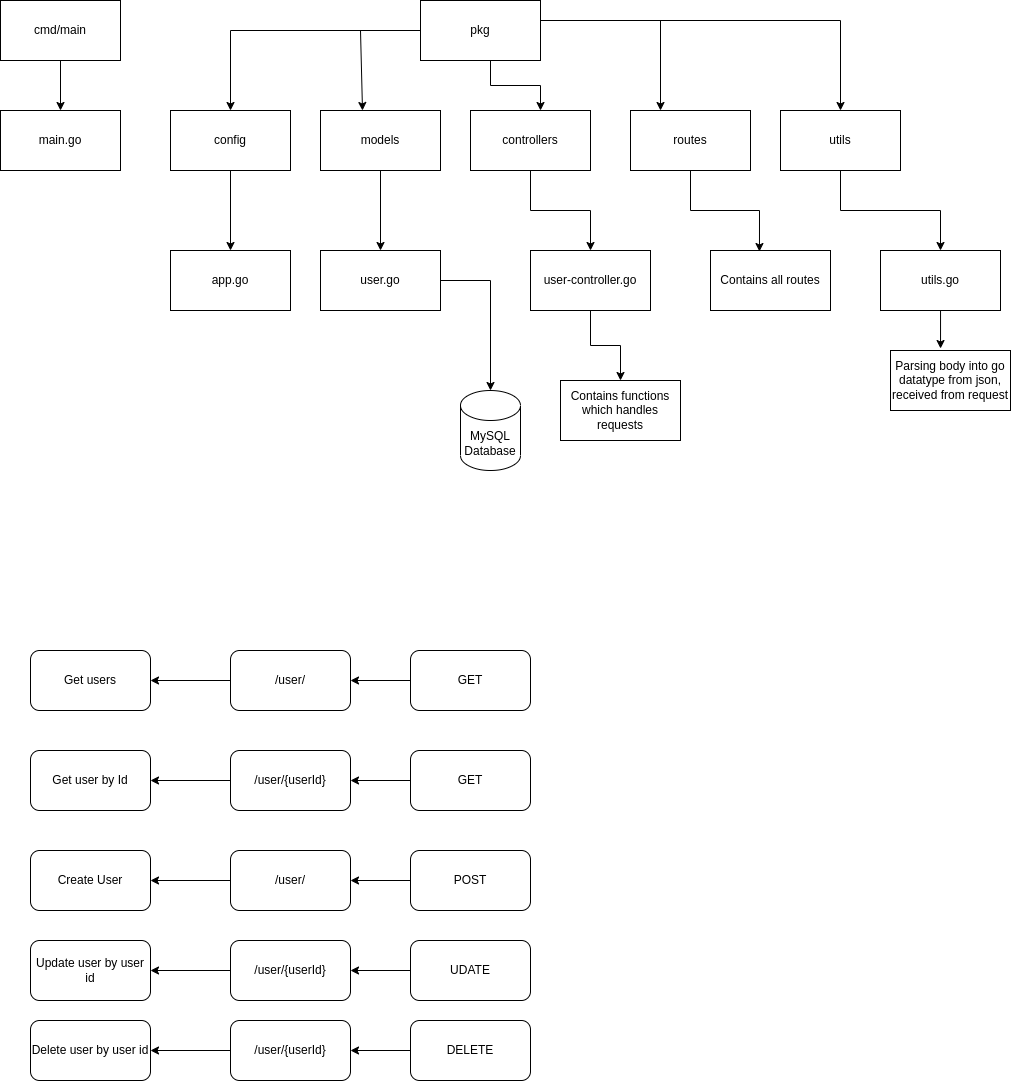

The diagram above was exported from draw.io. Its source (the exported page's mxGraphModel, read from the mxfile embedded in the PNG):
<mxGraphModel dx="812" dy="493" grid="1" gridSize="10" guides="1" tooltips="1" connect="1" arrows="1" fold="1" page="1" pageScale="1.5" pageWidth="1169" pageHeight="826" background="none" math="0" shadow="0">
  <root>
    <mxCell id="0" style=";html=1;" />
    <mxCell id="1" style=";html=1;" parent="0" />
    <mxCell id="YDnKFjNJvE6KIW3kxaNp-1" value="Get users" style="rounded=1;whiteSpace=wrap;html=1;" vertex="1" parent="1">
      <mxGeometry x="110" y="710" width="120" height="60" as="geometry" />
    </mxCell>
    <mxCell id="YDnKFjNJvE6KIW3kxaNp-18" value="" style="edgeStyle=orthogonalEdgeStyle;rounded=0;orthogonalLoop=1;jettySize=auto;html=1;" edge="1" parent="1" source="YDnKFjNJvE6KIW3kxaNp-2" target="YDnKFjNJvE6KIW3kxaNp-1">
      <mxGeometry relative="1" as="geometry" />
    </mxCell>
    <mxCell id="YDnKFjNJvE6KIW3kxaNp-2" value="/user/" style="rounded=1;whiteSpace=wrap;html=1;" vertex="1" parent="1">
      <mxGeometry x="310" y="710" width="120" height="60" as="geometry" />
    </mxCell>
    <mxCell id="YDnKFjNJvE6KIW3kxaNp-17" value="" style="edgeStyle=orthogonalEdgeStyle;rounded=0;orthogonalLoop=1;jettySize=auto;html=1;" edge="1" parent="1" source="YDnKFjNJvE6KIW3kxaNp-3" target="YDnKFjNJvE6KIW3kxaNp-2">
      <mxGeometry relative="1" as="geometry" />
    </mxCell>
    <mxCell id="YDnKFjNJvE6KIW3kxaNp-3" value="GET" style="rounded=1;whiteSpace=wrap;html=1;" vertex="1" parent="1">
      <mxGeometry x="490" y="710" width="120" height="60" as="geometry" />
    </mxCell>
    <mxCell id="YDnKFjNJvE6KIW3kxaNp-4" value="Get user by Id" style="rounded=1;whiteSpace=wrap;html=1;" vertex="1" parent="1">
      <mxGeometry x="110" y="810" width="120" height="60" as="geometry" />
    </mxCell>
    <mxCell id="YDnKFjNJvE6KIW3kxaNp-20" value="" style="edgeStyle=orthogonalEdgeStyle;rounded=0;orthogonalLoop=1;jettySize=auto;html=1;" edge="1" parent="1" source="YDnKFjNJvE6KIW3kxaNp-5" target="YDnKFjNJvE6KIW3kxaNp-4">
      <mxGeometry relative="1" as="geometry" />
    </mxCell>
    <mxCell id="YDnKFjNJvE6KIW3kxaNp-5" value="/user/{userId}" style="rounded=1;whiteSpace=wrap;html=1;" vertex="1" parent="1">
      <mxGeometry x="310" y="810" width="120" height="60" as="geometry" />
    </mxCell>
    <mxCell id="YDnKFjNJvE6KIW3kxaNp-19" value="" style="edgeStyle=orthogonalEdgeStyle;rounded=0;orthogonalLoop=1;jettySize=auto;html=1;" edge="1" parent="1" source="YDnKFjNJvE6KIW3kxaNp-6" target="YDnKFjNJvE6KIW3kxaNp-5">
      <mxGeometry relative="1" as="geometry" />
    </mxCell>
    <mxCell id="YDnKFjNJvE6KIW3kxaNp-6" value="GET" style="rounded=1;whiteSpace=wrap;html=1;" vertex="1" parent="1">
      <mxGeometry x="490" y="810" width="120" height="60" as="geometry" />
    </mxCell>
    <mxCell id="YDnKFjNJvE6KIW3kxaNp-7" value="Create User" style="rounded=1;whiteSpace=wrap;html=1;" vertex="1" parent="1">
      <mxGeometry x="110" y="910" width="120" height="60" as="geometry" />
    </mxCell>
    <mxCell id="YDnKFjNJvE6KIW3kxaNp-22" value="" style="edgeStyle=orthogonalEdgeStyle;rounded=0;orthogonalLoop=1;jettySize=auto;html=1;" edge="1" parent="1" source="YDnKFjNJvE6KIW3kxaNp-8" target="YDnKFjNJvE6KIW3kxaNp-7">
      <mxGeometry relative="1" as="geometry" />
    </mxCell>
    <mxCell id="YDnKFjNJvE6KIW3kxaNp-8" value="/user/" style="rounded=1;whiteSpace=wrap;html=1;" vertex="1" parent="1">
      <mxGeometry x="310" y="910" width="120" height="60" as="geometry" />
    </mxCell>
    <mxCell id="YDnKFjNJvE6KIW3kxaNp-21" value="" style="edgeStyle=orthogonalEdgeStyle;rounded=0;orthogonalLoop=1;jettySize=auto;html=1;" edge="1" parent="1" source="YDnKFjNJvE6KIW3kxaNp-9" target="YDnKFjNJvE6KIW3kxaNp-8">
      <mxGeometry relative="1" as="geometry" />
    </mxCell>
    <mxCell id="YDnKFjNJvE6KIW3kxaNp-9" value="POST" style="rounded=1;whiteSpace=wrap;html=1;" vertex="1" parent="1">
      <mxGeometry x="490" y="910" width="120" height="60" as="geometry" />
    </mxCell>
    <mxCell id="YDnKFjNJvE6KIW3kxaNp-11" value="Update user by user id" style="rounded=1;whiteSpace=wrap;html=1;" vertex="1" parent="1">
      <mxGeometry x="110" y="1000" width="120" height="60" as="geometry" />
    </mxCell>
    <mxCell id="YDnKFjNJvE6KIW3kxaNp-24" value="" style="edgeStyle=orthogonalEdgeStyle;rounded=0;orthogonalLoop=1;jettySize=auto;html=1;" edge="1" parent="1" source="YDnKFjNJvE6KIW3kxaNp-12" target="YDnKFjNJvE6KIW3kxaNp-11">
      <mxGeometry relative="1" as="geometry" />
    </mxCell>
    <mxCell id="YDnKFjNJvE6KIW3kxaNp-12" value="/user/{userId}" style="rounded=1;whiteSpace=wrap;html=1;" vertex="1" parent="1">
      <mxGeometry x="310" y="1000" width="120" height="60" as="geometry" />
    </mxCell>
    <mxCell id="YDnKFjNJvE6KIW3kxaNp-23" value="" style="edgeStyle=orthogonalEdgeStyle;rounded=0;orthogonalLoop=1;jettySize=auto;html=1;" edge="1" parent="1" source="YDnKFjNJvE6KIW3kxaNp-13" target="YDnKFjNJvE6KIW3kxaNp-12">
      <mxGeometry relative="1" as="geometry" />
    </mxCell>
    <mxCell id="YDnKFjNJvE6KIW3kxaNp-13" value="UDATE" style="rounded=1;whiteSpace=wrap;html=1;" vertex="1" parent="1">
      <mxGeometry x="490" y="1000" width="120" height="60" as="geometry" />
    </mxCell>
    <mxCell id="YDnKFjNJvE6KIW3kxaNp-14" value="Delete user by user id" style="rounded=1;whiteSpace=wrap;html=1;" vertex="1" parent="1">
      <mxGeometry x="110" y="1080" width="120" height="60" as="geometry" />
    </mxCell>
    <mxCell id="YDnKFjNJvE6KIW3kxaNp-26" value="" style="edgeStyle=orthogonalEdgeStyle;rounded=0;orthogonalLoop=1;jettySize=auto;html=1;" edge="1" parent="1" source="YDnKFjNJvE6KIW3kxaNp-15" target="YDnKFjNJvE6KIW3kxaNp-14">
      <mxGeometry relative="1" as="geometry" />
    </mxCell>
    <mxCell id="YDnKFjNJvE6KIW3kxaNp-15" value="/user/{userId}" style="rounded=1;whiteSpace=wrap;html=1;" vertex="1" parent="1">
      <mxGeometry x="310" y="1080" width="120" height="60" as="geometry" />
    </mxCell>
    <mxCell id="YDnKFjNJvE6KIW3kxaNp-25" value="" style="edgeStyle=orthogonalEdgeStyle;rounded=0;orthogonalLoop=1;jettySize=auto;html=1;" edge="1" parent="1" source="YDnKFjNJvE6KIW3kxaNp-16" target="YDnKFjNJvE6KIW3kxaNp-15">
      <mxGeometry relative="1" as="geometry" />
    </mxCell>
    <mxCell id="YDnKFjNJvE6KIW3kxaNp-16" value="DELETE" style="rounded=1;whiteSpace=wrap;html=1;" vertex="1" parent="1">
      <mxGeometry x="490" y="1080" width="120" height="60" as="geometry" />
    </mxCell>
    <mxCell id="YDnKFjNJvE6KIW3kxaNp-52" value="" style="edgeStyle=orthogonalEdgeStyle;rounded=0;orthogonalLoop=1;jettySize=auto;html=1;" edge="1" parent="1" source="YDnKFjNJvE6KIW3kxaNp-27" target="YDnKFjNJvE6KIW3kxaNp-51">
      <mxGeometry relative="1" as="geometry" />
    </mxCell>
    <mxCell id="YDnKFjNJvE6KIW3kxaNp-27" value="config" style="rounded=0;whiteSpace=wrap;html=1;" vertex="1" parent="1">
      <mxGeometry x="250" y="170" width="120" height="60" as="geometry" />
    </mxCell>
    <mxCell id="YDnKFjNJvE6KIW3kxaNp-48" value="" style="edgeStyle=orthogonalEdgeStyle;rounded=0;orthogonalLoop=1;jettySize=auto;html=1;" edge="1" parent="1" source="YDnKFjNJvE6KIW3kxaNp-28" target="YDnKFjNJvE6KIW3kxaNp-47">
      <mxGeometry relative="1" as="geometry" />
    </mxCell>
    <mxCell id="YDnKFjNJvE6KIW3kxaNp-28" value="models" style="rounded=0;whiteSpace=wrap;html=1;" vertex="1" parent="1">
      <mxGeometry x="400" y="170" width="120" height="60" as="geometry" />
    </mxCell>
    <mxCell id="YDnKFjNJvE6KIW3kxaNp-55" value="" style="edgeStyle=orthogonalEdgeStyle;rounded=0;orthogonalLoop=1;jettySize=auto;html=1;" edge="1" parent="1" source="YDnKFjNJvE6KIW3kxaNp-29" target="YDnKFjNJvE6KIW3kxaNp-54">
      <mxGeometry relative="1" as="geometry" />
    </mxCell>
    <mxCell id="YDnKFjNJvE6KIW3kxaNp-29" value="controllers" style="rounded=0;whiteSpace=wrap;html=1;" vertex="1" parent="1">
      <mxGeometry x="550" y="170" width="120" height="60" as="geometry" />
    </mxCell>
    <mxCell id="YDnKFjNJvE6KIW3kxaNp-60" style="edgeStyle=orthogonalEdgeStyle;rounded=0;orthogonalLoop=1;jettySize=auto;html=1;entryX=0.408;entryY=0.017;entryDx=0;entryDy=0;entryPerimeter=0;" edge="1" parent="1" source="YDnKFjNJvE6KIW3kxaNp-30" target="YDnKFjNJvE6KIW3kxaNp-59">
      <mxGeometry relative="1" as="geometry" />
    </mxCell>
    <mxCell id="YDnKFjNJvE6KIW3kxaNp-30" value="routes" style="rounded=0;whiteSpace=wrap;html=1;" vertex="1" parent="1">
      <mxGeometry x="710" y="170" width="120" height="60" as="geometry" />
    </mxCell>
    <mxCell id="YDnKFjNJvE6KIW3kxaNp-33" value="" style="edgeStyle=orthogonalEdgeStyle;rounded=0;orthogonalLoop=1;jettySize=auto;html=1;" edge="1" parent="1" source="YDnKFjNJvE6KIW3kxaNp-31" target="YDnKFjNJvE6KIW3kxaNp-29">
      <mxGeometry relative="1" as="geometry">
        <Array as="points">
          <mxPoint x="570" y="145" />
          <mxPoint x="620" y="145" />
        </Array>
      </mxGeometry>
    </mxCell>
    <mxCell id="YDnKFjNJvE6KIW3kxaNp-36" style="edgeStyle=orthogonalEdgeStyle;rounded=0;orthogonalLoop=1;jettySize=auto;html=1;entryX=0.5;entryY=0;entryDx=0;entryDy=0;" edge="1" parent="1" source="YDnKFjNJvE6KIW3kxaNp-31" target="YDnKFjNJvE6KIW3kxaNp-32">
      <mxGeometry relative="1" as="geometry">
        <Array as="points">
          <mxPoint x="920" y="80" />
        </Array>
      </mxGeometry>
    </mxCell>
    <mxCell id="YDnKFjNJvE6KIW3kxaNp-40" style="edgeStyle=orthogonalEdgeStyle;rounded=0;orthogonalLoop=1;jettySize=auto;html=1;entryX=0.5;entryY=0;entryDx=0;entryDy=0;" edge="1" parent="1" source="YDnKFjNJvE6KIW3kxaNp-31" target="YDnKFjNJvE6KIW3kxaNp-27">
      <mxGeometry relative="1" as="geometry" />
    </mxCell>
    <mxCell id="YDnKFjNJvE6KIW3kxaNp-31" value="pkg" style="rounded=0;whiteSpace=wrap;html=1;" vertex="1" parent="1">
      <mxGeometry x="500" y="60" width="120" height="60" as="geometry" />
    </mxCell>
    <mxCell id="YDnKFjNJvE6KIW3kxaNp-66" style="edgeStyle=orthogonalEdgeStyle;rounded=0;orthogonalLoop=1;jettySize=auto;html=1;entryX=0.5;entryY=0;entryDx=0;entryDy=0;" edge="1" parent="1" source="YDnKFjNJvE6KIW3kxaNp-32" target="YDnKFjNJvE6KIW3kxaNp-65">
      <mxGeometry relative="1" as="geometry" />
    </mxCell>
    <mxCell id="YDnKFjNJvE6KIW3kxaNp-32" value="utils" style="rounded=0;whiteSpace=wrap;html=1;" vertex="1" parent="1">
      <mxGeometry x="860" y="170" width="120" height="60" as="geometry" />
    </mxCell>
    <mxCell id="YDnKFjNJvE6KIW3kxaNp-39" value="" style="endArrow=classic;html=1;rounded=0;entryX=0.25;entryY=0;entryDx=0;entryDy=0;" edge="1" parent="1" target="YDnKFjNJvE6KIW3kxaNp-30">
      <mxGeometry width="50" height="50" relative="1" as="geometry">
        <mxPoint x="740" y="80" as="sourcePoint" />
        <mxPoint x="760" y="110" as="targetPoint" />
      </mxGeometry>
    </mxCell>
    <mxCell id="YDnKFjNJvE6KIW3kxaNp-41" value="" style="endArrow=classic;html=1;rounded=0;entryX=0.35;entryY=0;entryDx=0;entryDy=0;entryPerimeter=0;" edge="1" parent="1" target="YDnKFjNJvE6KIW3kxaNp-28">
      <mxGeometry width="50" height="50" relative="1" as="geometry">
        <mxPoint x="440" y="90" as="sourcePoint" />
        <mxPoint x="470" y="110" as="targetPoint" />
      </mxGeometry>
    </mxCell>
    <mxCell id="YDnKFjNJvE6KIW3kxaNp-45" value="" style="edgeStyle=orthogonalEdgeStyle;rounded=0;orthogonalLoop=1;jettySize=auto;html=1;" edge="1" parent="1" source="YDnKFjNJvE6KIW3kxaNp-43" target="YDnKFjNJvE6KIW3kxaNp-44">
      <mxGeometry relative="1" as="geometry" />
    </mxCell>
    <mxCell id="YDnKFjNJvE6KIW3kxaNp-43" value="cmd/main" style="rounded=0;whiteSpace=wrap;html=1;" vertex="1" parent="1">
      <mxGeometry x="80" y="60" width="120" height="60" as="geometry" />
    </mxCell>
    <mxCell id="YDnKFjNJvE6KIW3kxaNp-44" value="main.go" style="rounded=0;whiteSpace=wrap;html=1;" vertex="1" parent="1">
      <mxGeometry x="80" y="170" width="120" height="60" as="geometry" />
    </mxCell>
    <mxCell id="YDnKFjNJvE6KIW3kxaNp-46" value="MySQL Database" style="shape=cylinder3;whiteSpace=wrap;html=1;boundedLbl=1;backgroundOutline=1;size=15;" vertex="1" parent="1">
      <mxGeometry x="540" y="450" width="60" height="80" as="geometry" />
    </mxCell>
    <mxCell id="YDnKFjNJvE6KIW3kxaNp-53" style="edgeStyle=orthogonalEdgeStyle;rounded=0;orthogonalLoop=1;jettySize=auto;html=1;exitX=1;exitY=0.5;exitDx=0;exitDy=0;entryX=0.5;entryY=0;entryDx=0;entryDy=0;entryPerimeter=0;" edge="1" parent="1" source="YDnKFjNJvE6KIW3kxaNp-47" target="YDnKFjNJvE6KIW3kxaNp-46">
      <mxGeometry relative="1" as="geometry" />
    </mxCell>
    <mxCell id="YDnKFjNJvE6KIW3kxaNp-47" value="user.go" style="rounded=0;whiteSpace=wrap;html=1;" vertex="1" parent="1">
      <mxGeometry x="400" y="310" width="120" height="60" as="geometry" />
    </mxCell>
    <mxCell id="YDnKFjNJvE6KIW3kxaNp-51" value="app.go" style="rounded=0;whiteSpace=wrap;html=1;" vertex="1" parent="1">
      <mxGeometry x="250" y="310" width="120" height="60" as="geometry" />
    </mxCell>
    <mxCell id="YDnKFjNJvE6KIW3kxaNp-57" value="" style="edgeStyle=orthogonalEdgeStyle;rounded=0;orthogonalLoop=1;jettySize=auto;html=1;" edge="1" parent="1" source="YDnKFjNJvE6KIW3kxaNp-54" target="YDnKFjNJvE6KIW3kxaNp-56">
      <mxGeometry relative="1" as="geometry" />
    </mxCell>
    <mxCell id="YDnKFjNJvE6KIW3kxaNp-54" value="user-controller.go" style="rounded=0;whiteSpace=wrap;html=1;" vertex="1" parent="1">
      <mxGeometry x="610" y="310" width="120" height="60" as="geometry" />
    </mxCell>
    <mxCell id="YDnKFjNJvE6KIW3kxaNp-56" value="Contains functions which handles requests" style="rounded=0;whiteSpace=wrap;html=1;" vertex="1" parent="1">
      <mxGeometry x="640" y="440" width="120" height="60" as="geometry" />
    </mxCell>
    <mxCell id="YDnKFjNJvE6KIW3kxaNp-59" value="Contains all routes" style="rounded=0;whiteSpace=wrap;html=1;" vertex="1" parent="1">
      <mxGeometry x="790" y="310" width="120" height="60" as="geometry" />
    </mxCell>
    <mxCell id="YDnKFjNJvE6KIW3kxaNp-63" value="Parsing body into go datatype from json, received from request" style="rounded=0;whiteSpace=wrap;html=1;" vertex="1" parent="1">
      <mxGeometry x="970" y="410" width="120" height="60" as="geometry" />
    </mxCell>
    <mxCell id="YDnKFjNJvE6KIW3kxaNp-69" style="edgeStyle=orthogonalEdgeStyle;rounded=0;orthogonalLoop=1;jettySize=auto;html=1;entryX=0.417;entryY=-0.033;entryDx=0;entryDy=0;entryPerimeter=0;" edge="1" parent="1" source="YDnKFjNJvE6KIW3kxaNp-65" target="YDnKFjNJvE6KIW3kxaNp-63">
      <mxGeometry relative="1" as="geometry" />
    </mxCell>
    <mxCell id="YDnKFjNJvE6KIW3kxaNp-65" value="utils.go" style="rounded=0;whiteSpace=wrap;html=1;" vertex="1" parent="1">
      <mxGeometry x="960" y="310" width="120" height="60" as="geometry" />
    </mxCell>
  </root>
</mxGraphModel>